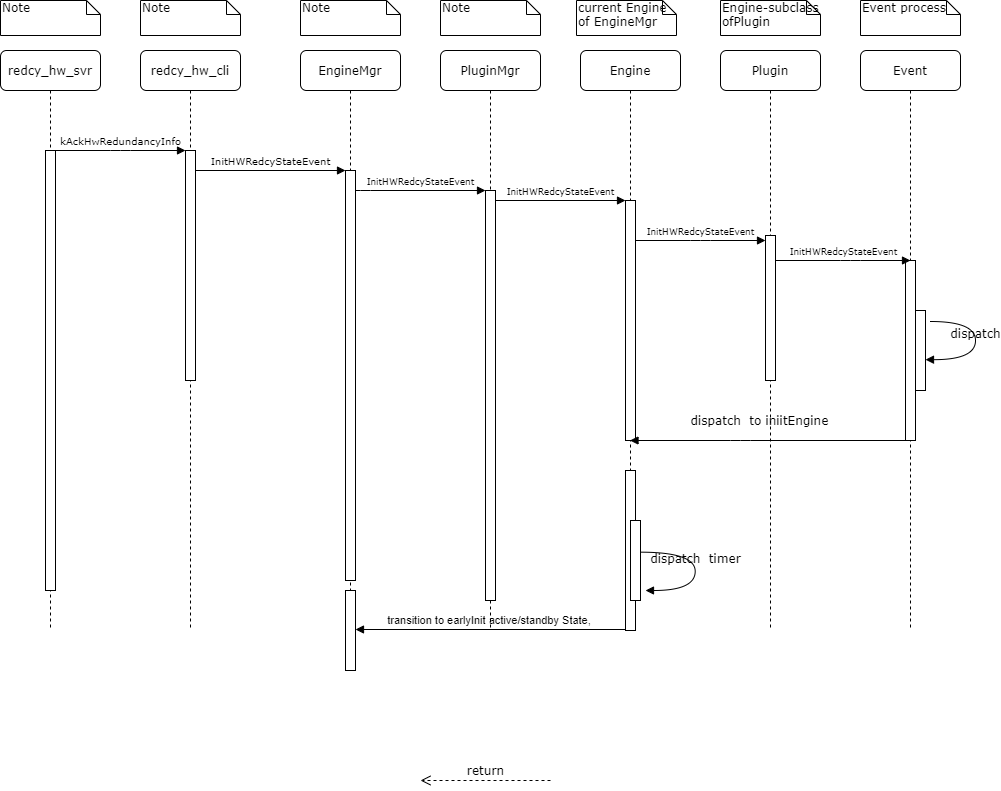

The diagram above was exported from draw.io. Its source (the exported page's mxGraphModel, read from the mxfile embedded in the PNG):
<mxGraphModel dx="890" dy="380" grid="1" gridSize="10" guides="1" tooltips="1" connect="1" arrows="1" fold="1" page="1" pageScale="1" pageWidth="1100" pageHeight="850" background="#ffffff" math="0" shadow="0">
  <root>
    <mxCell id="0" />
    <mxCell id="1" parent="0" />
    <mxCell id="OnkJ7nkQwR5v-Cd48-hO-27" value="transition to earlyInit active/standby State,&amp;nbsp;" style="html=1;verticalAlign=bottom;endArrow=block;" edge="1" parent="1">
      <mxGeometry width="80" relative="1" as="geometry">
        <mxPoint x="725" y="659" as="sourcePoint" />
        <mxPoint x="455" y="659" as="targetPoint" />
        <Array as="points" />
      </mxGeometry>
    </mxCell>
    <mxCell id="7baba1c4bc27f4b0-2" value="redcy_hw_cli" style="shape=umlLifeline;perimeter=lifelinePerimeter;whiteSpace=wrap;html=1;container=1;collapsible=0;recursiveResize=0;outlineConnect=0;rounded=1;shadow=0;comic=0;labelBackgroundColor=none;strokeWidth=1;fontFamily=Verdana;fontSize=12;align=center;" parent="1" vertex="1">
      <mxGeometry x="240" y="80" width="100" height="580" as="geometry" />
    </mxCell>
    <mxCell id="7baba1c4bc27f4b0-10" value="" style="html=1;points=[];perimeter=orthogonalPerimeter;rounded=0;shadow=0;comic=0;labelBackgroundColor=none;strokeWidth=1;fontFamily=Verdana;fontSize=12;align=center;" parent="7baba1c4bc27f4b0-2" vertex="1">
      <mxGeometry x="45" y="100" width="10" height="230" as="geometry" />
    </mxCell>
    <mxCell id="7baba1c4bc27f4b0-3" value="&lt;span&gt;EngineMgr&lt;/span&gt;" style="shape=umlLifeline;perimeter=lifelinePerimeter;whiteSpace=wrap;html=1;container=1;collapsible=0;recursiveResize=0;outlineConnect=0;rounded=1;shadow=0;comic=0;labelBackgroundColor=none;strokeWidth=1;fontFamily=Verdana;fontSize=12;align=center;" parent="1" vertex="1">
      <mxGeometry x="400" y="80" width="100" height="580" as="geometry" />
    </mxCell>
    <mxCell id="7baba1c4bc27f4b0-13" value="" style="html=1;points=[];perimeter=orthogonalPerimeter;rounded=0;shadow=0;comic=0;labelBackgroundColor=none;strokeWidth=1;fontFamily=Verdana;fontSize=12;align=center;" parent="7baba1c4bc27f4b0-3" vertex="1">
      <mxGeometry x="45" y="120" width="10" height="410" as="geometry" />
    </mxCell>
    <mxCell id="7baba1c4bc27f4b0-4" value="PluginMgr" style="shape=umlLifeline;perimeter=lifelinePerimeter;whiteSpace=wrap;html=1;container=1;collapsible=0;recursiveResize=0;outlineConnect=0;rounded=1;shadow=0;comic=0;labelBackgroundColor=none;strokeWidth=1;fontFamily=Verdana;fontSize=12;align=center;" parent="1" vertex="1">
      <mxGeometry x="540" y="80" width="100" height="580" as="geometry" />
    </mxCell>
    <mxCell id="7baba1c4bc27f4b0-5" value="Engine" style="shape=umlLifeline;perimeter=lifelinePerimeter;whiteSpace=wrap;html=1;container=1;collapsible=0;recursiveResize=0;outlineConnect=0;rounded=1;shadow=0;comic=0;labelBackgroundColor=none;strokeWidth=1;fontFamily=Verdana;fontSize=12;align=center;" parent="1" vertex="1">
      <mxGeometry x="680" y="80" width="100" height="580" as="geometry" />
    </mxCell>
    <mxCell id="7baba1c4bc27f4b0-28" value="" style="html=1;points=[];perimeter=orthogonalPerimeter;rounded=0;shadow=0;comic=0;labelBackgroundColor=none;strokeWidth=1;fontFamily=Verdana;fontSize=12;align=center;" parent="7baba1c4bc27f4b0-5" vertex="1">
      <mxGeometry x="45" y="420" width="10" height="160" as="geometry" />
    </mxCell>
    <mxCell id="7baba1c4bc27f4b0-6" value="Plugin" style="shape=umlLifeline;perimeter=lifelinePerimeter;whiteSpace=wrap;html=1;container=1;collapsible=0;recursiveResize=0;outlineConnect=0;rounded=1;shadow=0;comic=0;labelBackgroundColor=none;strokeWidth=1;fontFamily=Verdana;fontSize=12;align=center;" parent="1" vertex="1">
      <mxGeometry x="820" y="80" width="100" height="580" as="geometry" />
    </mxCell>
    <mxCell id="OnkJ7nkQwR5v-Cd48-hO-2" value="" style="html=1;points=[];perimeter=orthogonalPerimeter;rounded=0;shadow=0;comic=0;labelBackgroundColor=none;strokeWidth=1;fontFamily=Verdana;fontSize=12;align=center;" vertex="1" parent="7baba1c4bc27f4b0-6">
      <mxGeometry x="45" y="185" width="10" height="145" as="geometry" />
    </mxCell>
    <mxCell id="7baba1c4bc27f4b0-7" value="Event" style="shape=umlLifeline;perimeter=lifelinePerimeter;whiteSpace=wrap;html=1;container=1;collapsible=0;recursiveResize=0;outlineConnect=0;rounded=1;shadow=0;comic=0;labelBackgroundColor=none;strokeWidth=1;fontFamily=Verdana;fontSize=12;align=center;" parent="1" vertex="1">
      <mxGeometry x="960" y="80" width="100" height="580" as="geometry" />
    </mxCell>
    <mxCell id="7baba1c4bc27f4b0-25" value="" style="html=1;points=[];perimeter=orthogonalPerimeter;rounded=0;shadow=0;comic=0;labelBackgroundColor=none;strokeColor=#000000;strokeWidth=1;fillColor=#FFFFFF;fontFamily=Verdana;fontSize=12;fontColor=#000000;align=center;" parent="7baba1c4bc27f4b0-7" vertex="1">
      <mxGeometry x="45" y="210" width="10" height="180" as="geometry" />
    </mxCell>
    <mxCell id="OnkJ7nkQwR5v-Cd48-hO-14" value="" style="html=1;points=[];perimeter=orthogonalPerimeter;" vertex="1" parent="7baba1c4bc27f4b0-7">
      <mxGeometry x="55" y="260" width="10" height="80" as="geometry" />
    </mxCell>
    <mxCell id="7baba1c4bc27f4b0-8" value="redcy_hw_svr" style="shape=umlLifeline;perimeter=lifelinePerimeter;whiteSpace=wrap;html=1;container=1;collapsible=0;recursiveResize=0;outlineConnect=0;rounded=1;shadow=0;comic=0;labelBackgroundColor=none;strokeWidth=1;fontFamily=Verdana;fontSize=12;align=center;" parent="1" vertex="1">
      <mxGeometry x="100" y="80" width="100" height="580" as="geometry" />
    </mxCell>
    <mxCell id="7baba1c4bc27f4b0-9" value="" style="html=1;points=[];perimeter=orthogonalPerimeter;rounded=0;shadow=0;comic=0;labelBackgroundColor=none;strokeWidth=1;fontFamily=Verdana;fontSize=12;align=center;" parent="7baba1c4bc27f4b0-8" vertex="1">
      <mxGeometry x="45" y="100" width="10" height="440" as="geometry" />
    </mxCell>
    <mxCell id="7baba1c4bc27f4b0-16" value="" style="html=1;points=[];perimeter=orthogonalPerimeter;rounded=0;shadow=0;comic=0;labelBackgroundColor=none;strokeWidth=1;fontFamily=Verdana;fontSize=12;align=center;" parent="1" vertex="1">
      <mxGeometry x="585" y="220" width="10" height="410" as="geometry" />
    </mxCell>
    <mxCell id="7baba1c4bc27f4b0-17" value="&lt;font style=&quot;font-size: 9px&quot;&gt;InitHWRedcyStateEvent&lt;/font&gt;" style="html=1;verticalAlign=bottom;endArrow=block;labelBackgroundColor=none;fontFamily=Verdana;fontSize=12;edgeStyle=elbowEdgeStyle;elbow=vertical;" parent="1" source="7baba1c4bc27f4b0-13" target="7baba1c4bc27f4b0-16" edge="1">
      <mxGeometry relative="1" as="geometry">
        <mxPoint x="510" y="220" as="sourcePoint" />
        <Array as="points">
          <mxPoint x="460" y="220" />
        </Array>
      </mxGeometry>
    </mxCell>
    <mxCell id="7baba1c4bc27f4b0-19" value="" style="html=1;points=[];perimeter=orthogonalPerimeter;rounded=0;shadow=0;comic=0;labelBackgroundColor=none;strokeWidth=1;fontFamily=Verdana;fontSize=12;align=center;" parent="1" vertex="1">
      <mxGeometry x="725" y="230" width="10" height="240" as="geometry" />
    </mxCell>
    <mxCell id="7baba1c4bc27f4b0-20" value="&lt;span style=&quot;font-size: 9px&quot;&gt;InitHWRedcyStateEvent&lt;/span&gt;" style="html=1;verticalAlign=bottom;endArrow=block;entryX=0;entryY=0;labelBackgroundColor=none;fontFamily=Verdana;fontSize=12;edgeStyle=elbowEdgeStyle;elbow=vertical;" parent="1" source="7baba1c4bc27f4b0-16" target="7baba1c4bc27f4b0-19" edge="1">
      <mxGeometry relative="1" as="geometry">
        <mxPoint x="650" y="230" as="sourcePoint" />
      </mxGeometry>
    </mxCell>
    <mxCell id="7baba1c4bc27f4b0-11" value="&lt;span style=&quot;font-size: 10px&quot;&gt;kAckHwRedundancyInfo&lt;/span&gt;" style="html=1;verticalAlign=bottom;endArrow=block;entryX=0;entryY=0;labelBackgroundColor=none;fontFamily=Verdana;fontSize=12;edgeStyle=elbowEdgeStyle;elbow=vertical;" parent="1" source="7baba1c4bc27f4b0-9" target="7baba1c4bc27f4b0-10" edge="1">
      <mxGeometry relative="1" as="geometry">
        <mxPoint x="220" y="190" as="sourcePoint" />
      </mxGeometry>
    </mxCell>
    <mxCell id="7baba1c4bc27f4b0-14" value="&lt;font style=&quot;font-size: 10px&quot;&gt;InitHWRedcyStateEvent&lt;/font&gt;" style="html=1;verticalAlign=bottom;endArrow=block;entryX=0;entryY=0;labelBackgroundColor=none;fontFamily=Verdana;fontSize=12;edgeStyle=elbowEdgeStyle;elbow=vertical;" parent="1" source="7baba1c4bc27f4b0-10" target="7baba1c4bc27f4b0-13" edge="1">
      <mxGeometry relative="1" as="geometry">
        <mxPoint x="370" y="200" as="sourcePoint" />
      </mxGeometry>
    </mxCell>
    <mxCell id="7baba1c4bc27f4b0-40" value="Note" style="shape=note;whiteSpace=wrap;html=1;size=14;verticalAlign=top;align=left;spacingTop=-6;rounded=0;shadow=0;comic=0;labelBackgroundColor=none;strokeWidth=1;fontFamily=Verdana;fontSize=12" parent="1" vertex="1">
      <mxGeometry x="100" y="30" width="100" height="35" as="geometry" />
    </mxCell>
    <mxCell id="7baba1c4bc27f4b0-41" value="Note" style="shape=note;whiteSpace=wrap;html=1;size=14;verticalAlign=top;align=left;spacingTop=-6;rounded=0;shadow=0;comic=0;labelBackgroundColor=none;strokeWidth=1;fontFamily=Verdana;fontSize=12" parent="1" vertex="1">
      <mxGeometry x="240" y="30" width="100" height="35" as="geometry" />
    </mxCell>
    <mxCell id="7baba1c4bc27f4b0-42" value="Note" style="shape=note;whiteSpace=wrap;html=1;size=14;verticalAlign=top;align=left;spacingTop=-6;rounded=0;shadow=0;comic=0;labelBackgroundColor=none;strokeWidth=1;fontFamily=Verdana;fontSize=12" parent="1" vertex="1">
      <mxGeometry x="400" y="30" width="100" height="35" as="geometry" />
    </mxCell>
    <mxCell id="7baba1c4bc27f4b0-43" value="Note" style="shape=note;whiteSpace=wrap;html=1;size=14;verticalAlign=top;align=left;spacingTop=-6;rounded=0;shadow=0;comic=0;labelBackgroundColor=none;strokeWidth=1;fontFamily=Verdana;fontSize=12" parent="1" vertex="1">
      <mxGeometry x="540" y="30" width="100" height="35" as="geometry" />
    </mxCell>
    <mxCell id="7baba1c4bc27f4b0-44" value="current Engine of EngineMgr&amp;nbsp;" style="shape=note;whiteSpace=wrap;html=1;size=14;verticalAlign=top;align=left;spacingTop=-6;rounded=0;shadow=0;comic=0;labelBackgroundColor=none;strokeWidth=1;fontFamily=Verdana;fontSize=12" parent="1" vertex="1">
      <mxGeometry x="676" y="30" width="100" height="35" as="geometry" />
    </mxCell>
    <mxCell id="7baba1c4bc27f4b0-45" value="Engine-subclass ofPlugin" style="shape=note;whiteSpace=wrap;html=1;size=14;verticalAlign=top;align=left;spacingTop=-6;rounded=0;shadow=0;comic=0;labelBackgroundColor=none;strokeWidth=1;fontFamily=Verdana;fontSize=12" parent="1" vertex="1">
      <mxGeometry x="820" y="30" width="100" height="35" as="geometry" />
    </mxCell>
    <mxCell id="7baba1c4bc27f4b0-46" value="Event process" style="shape=note;whiteSpace=wrap;html=1;size=14;verticalAlign=top;align=left;spacingTop=-6;rounded=0;shadow=0;comic=0;labelBackgroundColor=none;strokeWidth=1;fontFamily=Verdana;fontSize=12" parent="1" vertex="1">
      <mxGeometry x="960" y="30" width="100" height="35" as="geometry" />
    </mxCell>
    <mxCell id="OnkJ7nkQwR5v-Cd48-hO-3" value="&lt;span style=&quot;font-size: 9px&quot;&gt;InitHWRedcyStateEvent&lt;/span&gt;" style="html=1;verticalAlign=bottom;endArrow=block;entryX=0;entryY=0;labelBackgroundColor=none;fontFamily=Verdana;fontSize=12;edgeStyle=elbowEdgeStyle;elbow=vertical;" edge="1" parent="1">
      <mxGeometry relative="1" as="geometry">
        <mxPoint x="735" y="270" as="sourcePoint" />
        <mxPoint x="865" y="270" as="targetPoint" />
      </mxGeometry>
    </mxCell>
    <mxCell id="OnkJ7nkQwR5v-Cd48-hO-10" value="&lt;span style=&quot;font-size: 9px&quot;&gt;InitHWRedcyStateEvent&lt;/span&gt;" style="html=1;verticalAlign=bottom;endArrow=block;labelBackgroundColor=none;fontFamily=Verdana;fontSize=12;edgeStyle=elbowEdgeStyle;elbow=vertical;" edge="1" parent="1">
      <mxGeometry relative="1" as="geometry">
        <mxPoint x="875" y="290" as="sourcePoint" />
        <mxPoint x="1010" y="290" as="targetPoint" />
        <Array as="points">
          <mxPoint x="950" y="290" />
        </Array>
      </mxGeometry>
    </mxCell>
    <mxCell id="OnkJ7nkQwR5v-Cd48-hO-15" value="dispatch" style="html=1;verticalAlign=bottom;endArrow=block;labelBackgroundColor=none;fontFamily=Verdana;fontSize=12;elbow=vertical;edgeStyle=orthogonalEdgeStyle;curved=1;entryX=1;entryY=0.286;entryPerimeter=0;" edge="1" parent="1">
      <mxGeometry relative="1" as="geometry">
        <mxPoint x="1030" y="351" as="sourcePoint" />
        <mxPoint x="1025" y="389.16333333333336" as="targetPoint" />
        <Array as="points">
          <mxPoint x="1075" y="351" />
          <mxPoint x="1075" y="389" />
        </Array>
      </mxGeometry>
    </mxCell>
    <mxCell id="OnkJ7nkQwR5v-Cd48-hO-16" value="return" style="html=1;verticalAlign=bottom;endArrow=open;dashed=1;endSize=8;labelBackgroundColor=none;fontFamily=Verdana;fontSize=12;edgeStyle=elbowEdgeStyle;elbow=vertical;" edge="1" parent="1">
      <mxGeometry relative="1" as="geometry">
        <mxPoint x="520" y="810" as="targetPoint" />
        <Array as="points">
          <mxPoint x="595" y="810" />
          <mxPoint x="625" y="810" />
        </Array>
        <mxPoint x="650" y="810" as="sourcePoint" />
      </mxGeometry>
    </mxCell>
    <mxCell id="OnkJ7nkQwR5v-Cd48-hO-17" value="dispatch&amp;nbsp; to iniitEngine&amp;nbsp;" style="html=1;verticalAlign=bottom;endArrow=block;labelBackgroundColor=none;fontFamily=Verdana;fontSize=12;edgeStyle=elbowEdgeStyle;elbow=vertical;" edge="1" parent="1" source="7baba1c4bc27f4b0-7" target="7baba1c4bc27f4b0-5">
      <mxGeometry x="0.0679" y="-10" relative="1" as="geometry">
        <mxPoint x="820" y="460" as="sourcePoint" />
        <mxPoint x="750" y="470" as="targetPoint" />
        <Array as="points">
          <mxPoint x="840" y="470" />
        </Array>
        <mxPoint x="1" as="offset" />
      </mxGeometry>
    </mxCell>
    <mxCell id="OnkJ7nkQwR5v-Cd48-hO-21" value="dispatch&amp;nbsp; timer" style="html=1;verticalAlign=bottom;endArrow=block;labelBackgroundColor=none;fontFamily=Verdana;fontSize=12;elbow=vertical;edgeStyle=orthogonalEdgeStyle;curved=1;entryX=1;entryY=0.286;entryPerimeter=0;exitX=1.038;exitY=0.345;exitPerimeter=0;" edge="1" parent="1">
      <mxGeometry relative="1" as="geometry">
        <mxPoint x="740" y="581.67" as="sourcePoint" />
        <mxPoint x="745" y="620.0033333333333" as="targetPoint" />
        <Array as="points">
          <mxPoint x="794.6666666666665" y="581.67" />
          <mxPoint x="794.6666666666665" y="619.67" />
        </Array>
      </mxGeometry>
    </mxCell>
    <mxCell id="OnkJ7nkQwR5v-Cd48-hO-25" value="" style="html=1;points=[];perimeter=orthogonalPerimeter;" vertex="1" parent="1">
      <mxGeometry x="730" y="550" width="10" height="80" as="geometry" />
    </mxCell>
    <mxCell id="OnkJ7nkQwR5v-Cd48-hO-28" value="" style="html=1;points=[];perimeter=orthogonalPerimeter;" vertex="1" parent="1">
      <mxGeometry x="445" y="620" width="10" height="80" as="geometry" />
    </mxCell>
  </root>
</mxGraphModel>